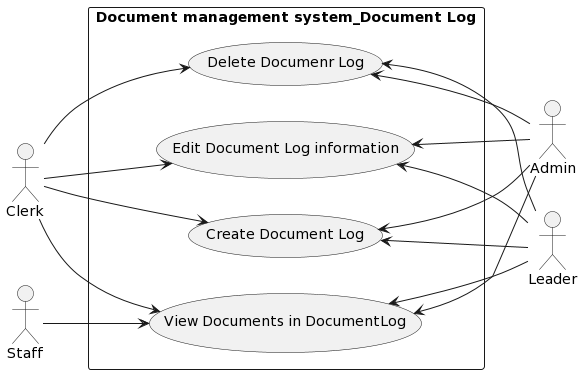

The diagram above was rendered by PlantUML. Its source (embedded in the PNG):
@startuml
left to right direction
skinparam packageStyle rectangle
actor Clerk as Clerk
actor Admin as Admin
actor Staff as Staff
actor Leader as Leader

rectangle "Document management system_Document Log" {

Admin -up-> (Create Document Log)
Admin -up-> (Edit Document Log information)
Admin -up-> (Delete Documenr Log)
Admin -up-> (View Documents in DocumentLog)

Leader -up-> (Create Document Log)
Leader -up-> (Edit Document Log information)
Leader -up-> (Delete Documenr Log)
Leader -up-> (View Documents in DocumentLog)

Clerk --> (Create Document Log)
Clerk --> (Edit Document Log information)
Clerk --> (Delete Documenr Log)
Clerk --> (View Documents in DocumentLog)

Staff --> (View Documents in DocumentLog)

}
@enduml